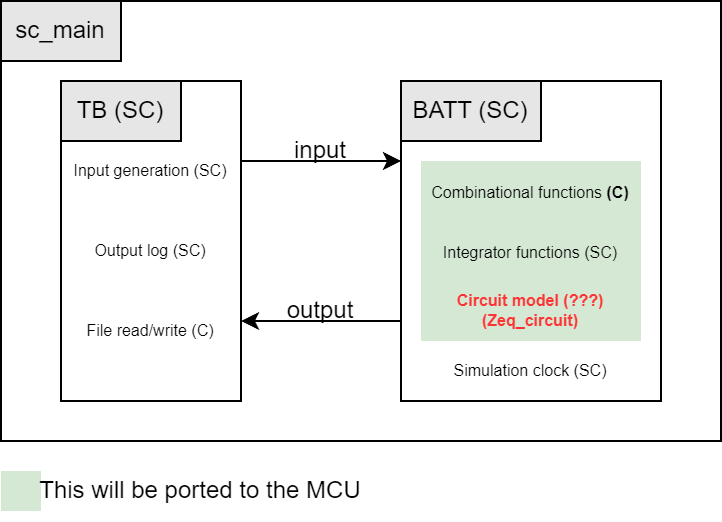

The diagram above was exported from draw.io. Its source (the exported page's mxGraphModel, read from the mxfile embedded in the PNG):
<mxGraphModel dx="420" dy="226" grid="1" gridSize="10" guides="1" tooltips="1" connect="1" arrows="1" fold="1" page="1" pageScale="1" pageWidth="827" pageHeight="1169" math="0" shadow="0">
  <root>
    <mxCell id="0" />
    <mxCell id="1" parent="0" />
    <mxCell id="UVs8akoaALRGwhurHnQT-13" value="" style="whiteSpace=wrap;html=1;" parent="1" vertex="1">
      <mxGeometry x="40" y="40" width="360" height="220" as="geometry" />
    </mxCell>
    <mxCell id="UVs8akoaALRGwhurHnQT-1" value="" style="whiteSpace=wrap;html=1;" parent="1" vertex="1">
      <mxGeometry x="70" y="80" width="90" height="160" as="geometry" />
    </mxCell>
    <mxCell id="UVs8akoaALRGwhurHnQT-2" value="TB (SC)" style="text;html=1;strokeColor=default;fillColor=#E6E6E6;align=center;verticalAlign=middle;whiteSpace=wrap;rounded=0;" parent="1" vertex="1">
      <mxGeometry x="70" y="80" width="60" height="30" as="geometry" />
    </mxCell>
    <mxCell id="UVs8akoaALRGwhurHnQT-3" value="" style="whiteSpace=wrap;html=1;" parent="1" vertex="1">
      <mxGeometry x="240" y="80" width="130" height="160" as="geometry" />
    </mxCell>
    <mxCell id="UVs8akoaALRGwhurHnQT-4" value="BATT (SC)" style="text;html=1;strokeColor=default;fillColor=#E6E6E6;align=center;verticalAlign=middle;whiteSpace=wrap;rounded=0;" parent="1" vertex="1">
      <mxGeometry x="240" y="80" width="70" height="30" as="geometry" />
    </mxCell>
    <mxCell id="UVs8akoaALRGwhurHnQT-5" value="" style="endArrow=classic;html=1;rounded=0;exitX=1;exitY=0.25;exitDx=0;exitDy=0;entryX=0;entryY=0.25;entryDx=0;entryDy=0;" parent="1" source="UVs8akoaALRGwhurHnQT-1" target="UVs8akoaALRGwhurHnQT-3" edge="1">
      <mxGeometry width="50" height="50" relative="1" as="geometry">
        <mxPoint x="170" y="150" as="sourcePoint" />
        <mxPoint x="220" y="100" as="targetPoint" />
      </mxGeometry>
    </mxCell>
    <mxCell id="UVs8akoaALRGwhurHnQT-7" value="" style="endArrow=classic;html=1;rounded=0;entryX=1;entryY=0.75;entryDx=0;entryDy=0;exitX=0;exitY=0.75;exitDx=0;exitDy=0;" parent="1" source="UVs8akoaALRGwhurHnQT-3" target="UVs8akoaALRGwhurHnQT-1" edge="1">
      <mxGeometry width="50" height="50" relative="1" as="geometry">
        <mxPoint x="240" y="180" as="sourcePoint" />
        <mxPoint x="290" y="130" as="targetPoint" />
      </mxGeometry>
    </mxCell>
    <mxCell id="UVs8akoaALRGwhurHnQT-8" value="input" style="text;html=1;strokeColor=none;fillColor=none;align=center;verticalAlign=middle;whiteSpace=wrap;rounded=0;" parent="1" vertex="1">
      <mxGeometry x="170" y="100" width="60" height="30" as="geometry" />
    </mxCell>
    <mxCell id="UVs8akoaALRGwhurHnQT-9" value="output" style="text;html=1;strokeColor=none;fillColor=none;align=center;verticalAlign=middle;whiteSpace=wrap;rounded=0;" parent="1" vertex="1">
      <mxGeometry x="170" y="180" width="60" height="30" as="geometry" />
    </mxCell>
    <mxCell id="UVs8akoaALRGwhurHnQT-11" value="Input generation (SC)" style="text;html=1;strokeColor=none;fillColor=none;align=center;verticalAlign=middle;whiteSpace=wrap;rounded=0;fontSize=8;" parent="1" vertex="1">
      <mxGeometry x="75" y="110" width="80" height="30" as="geometry" />
    </mxCell>
    <mxCell id="UVs8akoaALRGwhurHnQT-12" value="Output log (SC)" style="text;html=1;strokeColor=none;fillColor=none;align=center;verticalAlign=middle;whiteSpace=wrap;rounded=0;fontSize=8;" parent="1" vertex="1">
      <mxGeometry x="75" y="150" width="80" height="30" as="geometry" />
    </mxCell>
    <mxCell id="UVs8akoaALRGwhurHnQT-14" value="sc_main" style="text;html=1;strokeColor=default;fillColor=#E6E6E6;align=center;verticalAlign=middle;whiteSpace=wrap;rounded=0;" parent="1" vertex="1">
      <mxGeometry x="40" y="40" width="60" height="30" as="geometry" />
    </mxCell>
    <mxCell id="UVs8akoaALRGwhurHnQT-16" value="Simulation clock (SC)" style="text;html=1;strokeColor=none;fillColor=none;align=center;verticalAlign=middle;whiteSpace=wrap;rounded=0;fontSize=8;" parent="1" vertex="1">
      <mxGeometry x="265" y="210" width="80" height="30" as="geometry" />
    </mxCell>
    <mxCell id="UVs8akoaALRGwhurHnQT-18" value="&lt;font style=&quot;font-size: 8px;&quot;&gt;Combinational functions &lt;b&gt;(C)&lt;/b&gt;&lt;/font&gt;" style="text;html=1;strokeColor=none;fillColor=#d5e8d4;align=center;verticalAlign=middle;whiteSpace=wrap;rounded=0;" parent="1" vertex="1">
      <mxGeometry x="250" y="120" width="110" height="30" as="geometry" />
    </mxCell>
    <mxCell id="UVs8akoaALRGwhurHnQT-19" value="&lt;font style=&quot;font-size: 8px;&quot;&gt;Integrator functions (SC)&lt;/font&gt;" style="text;html=1;strokeColor=none;fillColor=#d5e8d4;align=center;verticalAlign=middle;whiteSpace=wrap;rounded=0;" parent="1" vertex="1">
      <mxGeometry x="250" y="150" width="110" height="30" as="geometry" />
    </mxCell>
    <mxCell id="UVs8akoaALRGwhurHnQT-20" value="&lt;font style=&quot;font-size: 8px;&quot;&gt;Circuit model (???)&lt;br&gt;(Zeq_circuit)&lt;br&gt;&lt;/font&gt;" style="text;html=1;strokeColor=none;fillColor=#d5e8d4;align=center;verticalAlign=middle;whiteSpace=wrap;rounded=0;fontStyle=1;fontSize=8;fontColor=#FF3333;" parent="1" vertex="1">
      <mxGeometry x="250" y="180" width="110" height="30" as="geometry" />
    </mxCell>
    <mxCell id="UVs8akoaALRGwhurHnQT-22" value="" style="whiteSpace=wrap;html=1;aspect=fixed;fillColor=#d5e8d4;strokeColor=none;" parent="1" vertex="1">
      <mxGeometry x="40" y="275" width="20" height="20" as="geometry" />
    </mxCell>
    <mxCell id="UVs8akoaALRGwhurHnQT-23" value="This will be ported to the MCU" style="text;html=1;strokeColor=none;fillColor=none;align=center;verticalAlign=middle;whiteSpace=wrap;rounded=0;" parent="1" vertex="1">
      <mxGeometry x="50" y="270" width="180" height="30" as="geometry" />
    </mxCell>
    <mxCell id="zmKHs2tShWPTpMydmM3r-1" value="File read/write (C)" style="text;html=1;strokeColor=none;fillColor=none;align=center;verticalAlign=middle;whiteSpace=wrap;rounded=0;fontSize=8;" vertex="1" parent="1">
      <mxGeometry x="75" y="190" width="80" height="30" as="geometry" />
    </mxCell>
  </root>
</mxGraphModel>